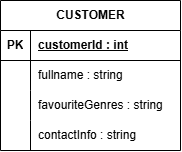

The diagram above was exported from draw.io. Its source (the exported page's mxGraphModel, read from the mxfile embedded in the PNG):
<mxGraphModel dx="1030" dy="562" grid="1" gridSize="10" guides="1" tooltips="1" connect="1" arrows="1" fold="1" page="1" pageScale="1" pageWidth="827" pageHeight="1169" math="0" shadow="0">
  <root>
    <mxCell id="0" />
    <mxCell id="1" parent="0" />
    <mxCell id="Uk6S8U5WBAaeMT8XG0k7-1" parent="1" style="shape=table;startSize=30;container=1;collapsible=1;childLayout=tableLayout;fixedRows=1;rowLines=0;fontStyle=1;align=center;resizeLast=1;html=1;" value="CUSTOMER" vertex="1">
      <mxGeometry height="150" width="180" x="130" y="120" as="geometry" />
    </mxCell>
    <mxCell id="Uk6S8U5WBAaeMT8XG0k7-2" parent="Uk6S8U5WBAaeMT8XG0k7-1" style="shape=tableRow;horizontal=0;startSize=0;swimlaneHead=0;swimlaneBody=0;fillColor=none;collapsible=0;dropTarget=0;points=[[0,0.5],[1,0.5]];portConstraint=eastwest;top=0;left=0;right=0;bottom=1;" value="" vertex="1">
      <mxGeometry height="30" width="180" y="30" as="geometry" />
    </mxCell>
    <mxCell id="Uk6S8U5WBAaeMT8XG0k7-3" parent="Uk6S8U5WBAaeMT8XG0k7-2" style="shape=partialRectangle;connectable=0;fillColor=none;top=0;left=0;bottom=0;right=0;fontStyle=1;overflow=hidden;whiteSpace=wrap;html=1;" value="PK" vertex="1">
      <mxGeometry height="30" width="30" as="geometry">
        <mxRectangle height="30" width="30" as="alternateBounds" />
      </mxGeometry>
    </mxCell>
    <mxCell id="Uk6S8U5WBAaeMT8XG0k7-4" parent="Uk6S8U5WBAaeMT8XG0k7-2" style="shape=partialRectangle;connectable=0;fillColor=none;top=0;left=0;bottom=0;right=0;align=left;spacingLeft=6;fontStyle=5;overflow=hidden;whiteSpace=wrap;html=1;" value="customerId : int" vertex="1">
      <mxGeometry height="30" width="150" x="30" as="geometry">
        <mxRectangle height="30" width="150" as="alternateBounds" />
      </mxGeometry>
    </mxCell>
    <mxCell id="Uk6S8U5WBAaeMT8XG0k7-5" parent="Uk6S8U5WBAaeMT8XG0k7-1" style="shape=tableRow;horizontal=0;startSize=0;swimlaneHead=0;swimlaneBody=0;fillColor=none;collapsible=0;dropTarget=0;points=[[0,0.5],[1,0.5]];portConstraint=eastwest;top=0;left=0;right=0;bottom=0;" value="" vertex="1">
      <mxGeometry height="30" width="180" y="60" as="geometry" />
    </mxCell>
    <mxCell id="Uk6S8U5WBAaeMT8XG0k7-6" parent="Uk6S8U5WBAaeMT8XG0k7-5" style="shape=partialRectangle;connectable=0;fillColor=none;top=0;left=0;bottom=0;right=0;editable=1;overflow=hidden;whiteSpace=wrap;html=1;" value="" vertex="1">
      <mxGeometry height="30" width="30" as="geometry">
        <mxRectangle height="30" width="30" as="alternateBounds" />
      </mxGeometry>
    </mxCell>
    <mxCell id="Uk6S8U5WBAaeMT8XG0k7-7" parent="Uk6S8U5WBAaeMT8XG0k7-5" style="shape=partialRectangle;connectable=0;fillColor=none;top=0;left=0;bottom=0;right=0;align=left;spacingLeft=6;overflow=hidden;whiteSpace=wrap;html=1;" value="fullname : string" vertex="1">
      <mxGeometry height="30" width="150" x="30" as="geometry">
        <mxRectangle height="30" width="150" as="alternateBounds" />
      </mxGeometry>
    </mxCell>
    <mxCell id="Uk6S8U5WBAaeMT8XG0k7-8" parent="Uk6S8U5WBAaeMT8XG0k7-1" style="shape=tableRow;horizontal=0;startSize=0;swimlaneHead=0;swimlaneBody=0;fillColor=none;collapsible=0;dropTarget=0;points=[[0,0.5],[1,0.5]];portConstraint=eastwest;top=0;left=0;right=0;bottom=0;" value="" vertex="1">
      <mxGeometry height="30" width="180" y="90" as="geometry" />
    </mxCell>
    <mxCell id="Uk6S8U5WBAaeMT8XG0k7-9" parent="Uk6S8U5WBAaeMT8XG0k7-8" style="shape=partialRectangle;connectable=0;fillColor=none;top=0;left=0;bottom=0;right=0;editable=1;overflow=hidden;whiteSpace=wrap;html=1;" value="" vertex="1">
      <mxGeometry height="30" width="30" as="geometry">
        <mxRectangle height="30" width="30" as="alternateBounds" />
      </mxGeometry>
    </mxCell>
    <mxCell id="Uk6S8U5WBAaeMT8XG0k7-10" parent="Uk6S8U5WBAaeMT8XG0k7-8" style="shape=partialRectangle;connectable=0;fillColor=none;top=0;left=0;bottom=0;right=0;align=left;spacingLeft=6;overflow=hidden;whiteSpace=wrap;html=1;" value="favouriteGenres : string" vertex="1">
      <mxGeometry height="30" width="150" x="30" as="geometry">
        <mxRectangle height="30" width="150" as="alternateBounds" />
      </mxGeometry>
    </mxCell>
    <mxCell id="Uk6S8U5WBAaeMT8XG0k7-11" parent="Uk6S8U5WBAaeMT8XG0k7-1" style="shape=tableRow;horizontal=0;startSize=0;swimlaneHead=0;swimlaneBody=0;fillColor=none;collapsible=0;dropTarget=0;points=[[0,0.5],[1,0.5]];portConstraint=eastwest;top=0;left=0;right=0;bottom=0;" value="" vertex="1">
      <mxGeometry height="30" width="180" y="120" as="geometry" />
    </mxCell>
    <mxCell id="Uk6S8U5WBAaeMT8XG0k7-12" parent="Uk6S8U5WBAaeMT8XG0k7-11" style="shape=partialRectangle;connectable=0;fillColor=none;top=0;left=0;bottom=0;right=0;editable=1;overflow=hidden;whiteSpace=wrap;html=1;" value="" vertex="1">
      <mxGeometry height="30" width="30" as="geometry">
        <mxRectangle height="30" width="30" as="alternateBounds" />
      </mxGeometry>
    </mxCell>
    <mxCell id="Uk6S8U5WBAaeMT8XG0k7-13" parent="Uk6S8U5WBAaeMT8XG0k7-11" style="shape=partialRectangle;connectable=0;fillColor=none;top=0;left=0;bottom=0;right=0;align=left;spacingLeft=6;overflow=hidden;whiteSpace=wrap;html=1;" value="contactInfo : string" vertex="1">
      <mxGeometry height="30" width="150" x="30" as="geometry">
        <mxRectangle height="30" width="150" as="alternateBounds" />
      </mxGeometry>
    </mxCell>
  </root>
</mxGraphModel>